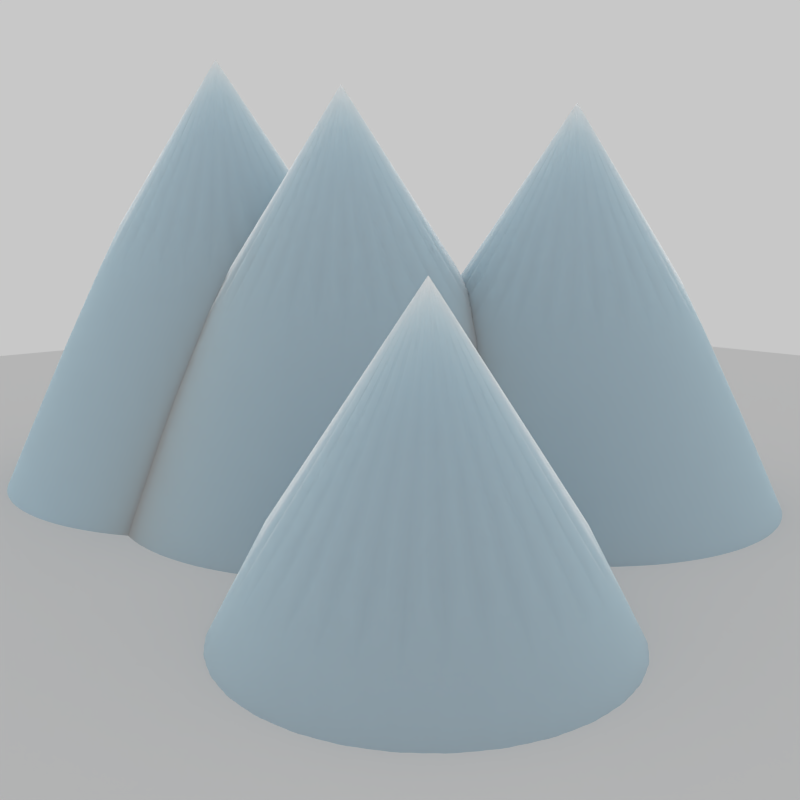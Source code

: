 # Source: ice.blend  (saved by Blender 2.72.0; exported with 4.5.12 LTS)
import bpy
from mathutils import Matrix  # noqa: F401  (used for matrix-valued properties, if any)

bpy.ops.wm.read_factory_settings(use_empty=True)
scene = bpy.context.scene
scene.name = 'Scene'

# ---- collections
col_collection_1 = bpy.data.collections.new('Collection 1'); scene.collection.children.link(col_collection_1)

# ---- materials (node trees are filled in below, after node groups)
mat_material_001 = bpy.data.materials.new('Material.001')
mat_material_001.alpha_threshold = 0.0
mat_material_001.roughness = 0.5

# ---- material node trees
mat_material_001.use_nodes = True; mat_material_001.node_tree.nodes.clear()
_N = mat_material_001.node_tree.nodes; _L = mat_material_001.node_tree.links
n0 = _N.new('ShaderNodeOutputMaterial'); n0.name = 'Material Output'; n0.location = (300, 300)
n1 = _N.new('ShaderNodeBsdfDiffuse'); n1.name = 'Diffuse BSDF'; n1.location = (-90, 300)
n1.inputs[0].default_value = (0.4109, 0.4109, 0.4109, 1.0)
n1.inputs[1].default_value = 0.7
n2 = _N.new('ShaderNodeSubsurfaceScattering'); n2.name = 'Subsurface Scattering'; n2.location = (-90, 300)
n2.inputs[0].default_value = (0.1224, 0.2609, 0.3424, 1.0)
n2.inputs[1].default_value = 1.0
n2.inputs[2].default_value = (1.0, 1.0, 1.0)
n3 = _N.new('ShaderNodeAddShader'); n3.name = 'Add Shader'; n3.location = (110, 300)
_L.new(n3.outputs[0], n0.inputs[0])
_L.new(n1.outputs[0], n3.inputs[0])
_L.new(n2.outputs[0], n3.inputs[1])
n0.is_active_output = True

# ---- world
world_world = bpy.data.worlds.new('World'); scene.world = world_world
world_world.use_nodes = True; world_world.node_tree.nodes.clear()
_N = world_world.node_tree.nodes; _L = world_world.node_tree.links
n0 = _N.new('ShaderNodeOutputWorld'); n0.name = 'World Output'; n0.location = (300, 300)
n1 = _N.new('ShaderNodeBackground'); n1.name = 'Background'; n1.location = (10, 300)
n1.inputs[0].default_value = (0.723, 0.723, 0.723, 1.0)
n1.inputs[1].default_value = 0.8
_L.new(n1.outputs[0], n0.inputs[0])
n0.is_active_output = True
world_world.color = (0.05088, 0.05088, 0.05088)
world_world.use_sun_shadow = False
world_world.sun_shadow_jitter_overblur = 0.0
world_world.cycles.sampling_method = 'MANUAL'
world_world.cycles.sample_map_resolution = 256
world_world.light_settings.ao_factor = 0.8

# ---- cameras
cam_camera_001 = bpy.data.cameras.new('Camera.001')
cam_camera_001.clip_end = 100.0
cam_camera_001.lens = 35.0
cam_camera_001.sensor_width = 32.0
cam_camera_001.sensor_height = 18.0
cam_camera_001.display_size = 2.0
cam_camera_001.shift_y = 0.13
cam_camera_001.dof.focus_distance = 0.0

# ---- meshes
me_cone = bpy.data.meshes.new('Cone')
me_cone.from_pydata([(-0.8091, 1.669, -1.331), (-0.8091, 0.6687, 0.669), (-0.614, 1.649, -1.331), (-0.4264, 1.593, -1.331), (-0.2535, 1.5, -1.331), (-0.102, 1.376, -1.331), (0.02241, 1.224, -1.331), (0.1148, 1.051, -1.331), (0.1717, 0.8638, -1.331), (0.1909, 0.6687, -1.331), (0.1717, 0.4736, -1.331), (0.1148, 0.286, -1.331), (0.02241, 0.1131, -1.331), (-0.102, -0.03844, -1.331), (-0.2535, -0.1628, -1.331), (-0.4264, -0.2552, -1.331), (-0.614, -0.3121, -1.331), (-0.8091, -0.3313, -1.331), (-1.004, -0.3121, -1.331), (-1.192, -0.2552, -1.331), (-1.365, -0.1628, -1.331), (-1.516, -0.03844, -1.331), (-1.641, 0.1131, -1.331), (-1.733, 0.286, -1.331), (-1.79, 0.4736, -1.331), (-1.809, 0.6687, -1.331), (-1.79, 0.8638, -1.331), (-1.733, 1.051, -1.331), (-1.641, 1.224, -1.331), (-1.516, 1.376, -1.331), (-1.365, 1.5, -1.331), (-1.192, 1.593, -1.331), (-1.004, 1.649, -1.331), (0.8469, 1.139, -0.6377), (0.8469, 0.1387, 1.362), (1.042, 1.12, -0.6377), (1.23, 1.063, -0.6377), (1.402, 0.9702, -0.6377), (1.554, 0.8458, -0.6377), (1.678, 0.6943, -0.6377), (1.771, 0.5214, -0.6377), (1.828, 0.3338, -0.6377), (1.847, 0.1387, -0.6377), (1.828, -0.05636, -0.6377), (1.771, -0.2439, -0.6377), (1.678, -0.4168, -0.6377), (1.554, -0.5684, -0.6377), (1.402, -0.6927, -0.6377), (1.23, -0.7851, -0.6377), (1.042, -0.8421, -0.6377), (0.8469, -0.8613, -0.6377), (0.6518, -0.8421, -0.6377), (0.4642, -0.7851, -0.6377), (0.2913, -0.6927, -0.6377), (0.1398, -0.5684, -0.6377), (0.01544, -0.4168, -0.6377), (-0.07697, -0.2439, -0.6377), (-0.1339, -0.05636, -0.6377), (-0.1531, 0.1387, -0.6377), (-0.1339, 0.3338, -0.6377), (-0.07697, 0.5214, -0.6377), (0.01544, 0.6943, -0.6377), (0.1398, 0.8458, -0.6377), (0.2913, 0.9702, -0.6377), (0.4642, 1.063, -0.6377), (0.6518, 1.12, -0.6377), (0.2023, 1.075, -0.7821), (0.2023, 0.07453, 1.218), (0.3974, 1.055, -0.7821), (0.585, 0.9984, -0.7821), (0.7579, 0.906, -0.7821), (0.9095, 0.7816, -0.7821), (1.034, 0.6301, -0.7821), (1.126, 0.4572, -0.7821), (1.183, 0.2696, -0.7821), (1.202, 0.07453, -0.7821), (1.183, -0.1206, -0.7821), (1.126, -0.3082, -0.7821), (1.034, -0.481, -0.7821), (0.9095, -0.6326, -0.7821), (0.7579, -0.7569, -0.7821), (0.585, -0.8494, -0.7821), (0.3974, -0.9063, -0.7821), (0.2023, -0.9255, -0.7821), (0.007254, -0.9063, -0.7821), (-0.1803, -0.8493, -0.7821), (-0.3532, -0.7569, -0.7821), (-0.5048, -0.6326, -0.7821), (-0.6291, -0.481, -0.7821), (-0.7215, -0.3082, -0.7821), (-0.7784, -0.1206, -0.7821), (-0.7977, 0.07453, -0.7821), (-0.7784, 0.2696, -0.7821), (-0.7215, 0.4572, -0.7821), (-0.6291, 0.6301, -0.7821), (-0.5048, 0.7816, -0.7821), (-0.3532, 0.906, -0.7821), (-0.1803, 0.9984, -0.7821), (0.007255, 1.055, -0.7821), (-0.2752, 0.441, -0.8262), (-0.2752, -0.559, 1.174), (-0.08014, 0.4218, -0.8262), (0.1075, 0.3649, -0.8262), (0.2803, 0.2724, -0.8262), (0.4319, 0.1481, -0.8262), (0.5562, -0.003458, -0.8262), (0.6486, -0.1763, -0.8262), (0.7056, -0.3639, -0.8262), (0.7248, -0.559, -0.8262), (0.7056, -0.7541, -0.8262), (0.6486, -0.9417, -0.8262), (0.5562, -1.115, -0.8262), (0.4319, -1.266, -0.8262), (0.2803, -1.39, -0.8262), (0.1075, -1.483, -0.8262), (-0.08014, -1.54, -0.8262), (-0.2752, -1.559, -0.8262), (-0.4703, -1.54, -0.8262), (-0.6579, -1.483, -0.8262), (-0.8308, -1.39, -0.8262), (-0.9823, -1.266, -0.8262), (-1.107, -1.115, -0.8262), (-1.199, -0.9417, -0.8262), (-1.256, -0.7541, -0.8262), (-1.275, -0.559, -0.8262), (-1.256, -0.3639, -0.8262), (-1.199, -0.1763, -0.8262), (-1.107, -0.003457, -0.8262), (-0.9823, 0.1481, -0.8262), (-0.8308, 0.2724, -0.8262), (-0.6579, 0.3649, -0.8262), (-0.4703, 0.4218, -0.8262)], [], [(31, 1, 32), (0, 1, 2), (30, 1, 31), (29, 1, 30), (28, 1, 29), (27, 1, 28), (26, 1, 27), (25, 1, 26), (24, 1, 25), (23, 1, 24), (22, 1, 23), (21, 1, 22), (20, 1, 21), (19, 1, 20), (18, 1, 19), (17, 1, 18), (16, 1, 17), (15, 1, 16), (14, 1, 15), (13, 1, 14), (12, 1, 13), (11, 1, 12), (10, 1, 11), (9, 1, 10), (8, 1, 9), (7, 1, 8), (6, 1, 7), (5, 1, 6), (4, 1, 5), (3, 1, 4), (32, 1, 0), (2, 1, 3), (0, 2, 3, 4, 5, 6, 7, 8, 9, 10, 11, 12, 13, 14, 15, 16, 17, 18, 19, 20, 21, 22, 23, 24, 25, 26, 27, 28, 29, 30, 31, 32), (64, 34, 65), (33, 34, 35), (63, 34, 64), (62, 34, 63), (61, 34, 62), (60, 34, 61), (59, 34, 60), (58, 34, 59), (57, 34, 58), (56, 34, 57), (55, 34, 56), (54, 34, 55), (53, 34, 54), (52, 34, 53), (51, 34, 52), (50, 34, 51), (49, 34, 50), (48, 34, 49), (47, 34, 48), (46, 34, 47), (45, 34, 46), (44, 34, 45), (43, 34, 44), (42, 34, 43), (41, 34, 42), (40, 34, 41), (39, 34, 40), (38, 34, 39), (37, 34, 38), (36, 34, 37), (65, 34, 33), (35, 34, 36), (33, 35, 36, 37, 38, 39, 40, 41, 42, 43, 44, 45, 46, 47, 48, 49, 50, 51, 52, 53, 54, 55, 56, 57, 58, 59, 60, 61, 62, 63, 64, 65), (97, 67, 98), (66, 67, 68), (96, 67, 97), (95, 67, 96), (94, 67, 95), (93, 67, 94), (92, 67, 93), (91, 67, 92), (90, 67, 91), (89, 67, 90), (88, 67, 89), (87, 67, 88), (86, 67, 87), (85, 67, 86), (84, 67, 85), (83, 67, 84), (82, 67, 83), (81, 67, 82), (80, 67, 81), (79, 67, 80), (78, 67, 79), (77, 67, 78), (76, 67, 77), (75, 67, 76), (74, 67, 75), (73, 67, 74), (72, 67, 73), (71, 67, 72), (70, 67, 71), (69, 67, 70), (98, 67, 66), (68, 67, 69), (66, 68, 69, 70, 71, 72, 73, 74, 75, 76, 77, 78, 79, 80, 81, 82, 83, 84, 85, 86, 87, 88, 89, 90, 91, 92, 93, 94, 95, 96, 97, 98), (130, 100, 131), (99, 100, 101), (129, 100, 130), (128, 100, 129), (127, 100, 128), (126, 100, 127), (125, 100, 126), (124, 100, 125), (123, 100, 124), (122, 100, 123), (121, 100, 122), (120, 100, 121), (119, 100, 120), (118, 100, 119), (117, 100, 118), (116, 100, 117), (115, 100, 116), (114, 100, 115), (113, 100, 114), (112, 100, 113), (111, 100, 112), (110, 100, 111), (109, 100, 110), (108, 100, 109), (107, 100, 108), (106, 100, 107), (105, 100, 106), (104, 100, 105), (103, 100, 104), (102, 100, 103), (131, 100, 99), (101, 100, 102), (99, 101, 102, 103, 104, 105, 106, 107, 108, 109, 110, 111, 112, 113, 114, 115, 116, 117, 118, 119, 120, 121, 122, 123, 124, 125, 126, 127, 128, 129, 130, 131)])
me_cone.polygons.foreach_set('use_smooth', [True] * 132)
me_cone.materials.append(mat_material_001)
me_cone.use_remesh_preserve_volume = False
me_cone.use_remesh_preserve_attributes = False
me_cone.use_mirror_vertex_groups = False
me_cone.update()
me_plane_001 = bpy.data.meshes.new('Plane.001')
me_plane_001.from_pydata([(-0.5, -0.5, 0.0), (0.5, -0.5, 0.0), (-0.5, 0.5, 0.0), (0.5, 0.5, 0.0)], [], [(0, 1, 3, 2)])
me_plane_001.use_remesh_preserve_volume = False
me_plane_001.use_remesh_preserve_attributes = False
me_plane_001.use_mirror_vertex_groups = False
me_plane_001.update()
me_sphere_004 = bpy.data.meshes.new('Sphere.004')
me_sphere_004.from_pydata([(-0.09312, 0.0, 0.9454), (-0.1853, 0.0, 0.9317), (-0.2758, 0.0, 0.9091), (-0.3635, 0.0, 0.8777), (-0.4478, 0.0, 0.8378), (-0.5278, 0.0, 0.7899), (-0.6027, 0.0, 0.7344), (-0.6718, 0.0, 0.6718), (-0.7344, 0.0, 0.6027), (-0.7899, 0.0, 0.5278), (-0.8378, 0.0, 0.4478), (-0.8777, 0.0, 0.3635), (-0.9091, 0.0, 0.2758), (-0.9317, 0.0, 0.1853), (-0.9454, 0.0, 0.09312), (-0.95, 0.0, -1.548e-07), (-0.9454, 0.0, -0.09312), (-0.9317, 0.0, -0.1853), (-0.9091, 0.0, -0.2758), (-0.8777, 0.0, -0.3635), (-0.8378, 0.0, -0.4478), (-0.7899, 0.0, -0.5278), (-0.7344, 0.0, -0.6027), (-0.6718, 0.0, -0.6718), (-0.6027, 0.0, -0.7344), (-0.5278, 0.0, -0.7899), (-0.4478, 0.0, -0.8378), (-0.3635, 0.0, -0.8777), (-0.2758, 0.0, -0.9091), (-0.1853, 0.0, -0.9317), (-0.09312, 0.0, -0.9454), (7.625e-07, 0.0, -0.95), (-0.09133, 0.01817, 0.9454), (-0.1818, 0.03616, 0.9317), (-0.2705, 0.0538, 0.9091), (-0.3566, 0.07093, 0.8777), (-0.4392, 0.08737, 0.8378), (-0.5177, 0.103, 0.7899), (-0.5911, 0.1176, 0.7344), (-0.6588, 0.1311, 0.6718), (-0.7202, 0.1433, 0.6027), (-0.7747, 0.1541, 0.5278), (-0.8217, 0.1635, 0.4478), (-0.8608, 0.1712, 0.3635), (-0.8916, 0.1774, 0.2758), (-0.9138, 0.1818, 0.1853), (-0.9273, 0.1844, 0.09312), (-0.9317, 0.1853, -1.548e-07), (-0.9273, 0.1844, -0.09312), (-0.9138, 0.1818, -0.1853), (-0.8916, 0.1774, -0.2758), (-0.8608, 0.1712, -0.3635), (-0.8217, 0.1635, -0.4478), (-0.7747, 0.1541, -0.5278), (-0.7202, 0.1433, -0.6027), (-0.6588, 0.1311, -0.6718), (-0.5911, 0.1176, -0.7344), (-0.5176, 0.103, -0.7899), (-0.4392, 0.08737, -0.8378), (-0.3566, 0.07092, -0.8777), (-0.2705, 0.0538, -0.9091), (-0.1818, 0.03616, -0.9317), (-0.09133, 0.01817, -0.9454), (-0.08603, 0.03563, 0.9454), (-0.1712, 0.07093, 0.9317), (-0.2548, 0.1055, 0.9091), (-0.3359, 0.1391, 0.8777), (-0.4137, 0.1714, 0.8378), (-0.4876, 0.202, 0.7899), (-0.5568, 0.2306, 0.7344), (-0.6206, 0.2571, 0.6718), (-0.6785, 0.281, 0.6027), (-0.7298, 0.3023, 0.5278), (-0.774, 0.3206, 0.4478), (-0.8109, 0.3359, 0.3635), (-0.8399, 0.3479, 0.2758), (-0.8608, 0.3566, 0.1853), (-0.8735, 0.3618, 0.09312), (-0.8777, 0.3635, -1.548e-07), (-0.8735, 0.3618, -0.09312), (-0.8608, 0.3566, -0.1853), (-0.8399, 0.3479, -0.2758), (-0.8109, 0.3359, -0.3635), (-0.774, 0.3206, -0.4478), (-0.7298, 0.3023, -0.5278), (-0.6785, 0.281, -0.6027), (-0.6206, 0.2571, -0.6718), (-0.5568, 0.2306, -0.7344), (-0.4876, 0.202, -0.7899), (-0.4137, 0.1714, -0.8378), (-0.3359, 0.1391, -0.8777), (-0.2548, 0.1055, -0.9091), (-0.1712, 0.07092, -0.9317), (-0.08603, 0.03563, -0.9454), (-0.07742, 0.05173, 0.9454), (-0.1541, 0.103, 0.9317), (-0.2293, 0.1532, 0.9091), (-0.3023, 0.202, 0.8777), (-0.3724, 0.2488, 0.8378), (-0.4388, 0.2932, 0.7899), (-0.5011, 0.3348, 0.7344), (-0.5585, 0.3732, 0.6718), (-0.6106, 0.408, 0.6027), (-0.6568, 0.4388, 0.5278), (-0.6966, 0.4655, 0.4478), (-0.7298, 0.4876, 0.3635), (-0.7559, 0.5051, 0.2758), (-0.7747, 0.5177, 0.1853), (-0.7861, 0.5253, 0.09312), (-0.7899, 0.5278, -1.548e-07), (-0.7861, 0.5253, -0.09312), (-0.7747, 0.5177, -0.1853), (-0.7559, 0.5051, -0.2758), (-0.7298, 0.4876, -0.3635), (-0.6966, 0.4655, -0.4478), (-0.6568, 0.4388, -0.5278), (-0.6106, 0.408, -0.6027), (-0.5585, 0.3732, -0.6718), (-0.5011, 0.3348, -0.7344), (-0.4388, 0.2932, -0.7899), (-0.3724, 0.2488, -0.8378), (-0.3023, 0.202, -0.8777), (-0.2293, 0.1532, -0.9091), (-0.1541, 0.103, -0.9317), (-0.07742, 0.05173, -0.9454), (-0.06584, 0.06584, 0.9454), (-0.1311, 0.1311, 0.9317), (-0.195, 0.195, 0.9091), (-0.2571, 0.2571, 0.8777), (-0.3167, 0.3167, 0.8378), (-0.3732, 0.3732, 0.7899), (-0.4262, 0.4262, 0.7344), (-0.475, 0.475, 0.6718), (-0.5193, 0.5193, 0.6027), (-0.5585, 0.5585, 0.5278), (-0.5924, 0.5924, 0.4478), (-0.6206, 0.6206, 0.3635), (-0.6428, 0.6428, 0.2758), (-0.6588, 0.6588, 0.1853), (-0.6685, 0.6685, 0.09312), (-0.6718, 0.6718, -1.548e-07), (-0.6685, 0.6685, -0.09312), (-0.6588, 0.6588, -0.1853), (-0.6428, 0.6428, -0.2758), (-0.6206, 0.6206, -0.3635), (-0.5924, 0.5924, -0.4478), (-0.5585, 0.5585, -0.5278), (-0.5193, 0.5193, -0.6027), (-0.475, 0.475, -0.6718), (-0.4262, 0.4262, -0.7344), (-0.3732, 0.3732, -0.7899), (-0.3167, 0.3167, -0.8378), (-0.2571, 0.2571, -0.8777), (-0.195, 0.195, -0.9091), (-0.1311, 0.1311, -0.9317), (-0.06584, 0.06584, -0.9454), (-0.05173, 0.07742, 0.9454), (-0.103, 0.1541, 0.9317), (-0.1532, 0.2293, 0.9091), (-0.202, 0.3023, 0.8777), (-0.2488, 0.3724, 0.8378), (-0.2932, 0.4388, 0.7899), (-0.3348, 0.5011, 0.7344), (-0.3732, 0.5585, 0.6718), (-0.408, 0.6106, 0.6027), (-0.4388, 0.6568, 0.5278), (-0.4655, 0.6966, 0.4478), (-0.4876, 0.7298, 0.3635), (-0.5051, 0.7559, 0.2758), (-0.5177, 0.7747, 0.1853), (-0.5252, 0.7861, 0.09312), (-0.5278, 0.7899, -1.548e-07), (-0.5252, 0.7861, -0.09312), (-0.5177, 0.7747, -0.1853), (-0.5051, 0.7559, -0.2758), (-0.4876, 0.7298, -0.3635), (-0.4655, 0.6966, -0.4478), (-0.4388, 0.6568, -0.5278), (-0.408, 0.6106, -0.6027), (-0.3732, 0.5585, -0.6718), (-0.3348, 0.5011, -0.7344), (-0.2932, 0.4388, -0.7899), (-0.2488, 0.3724, -0.8378), (-0.202, 0.3023, -0.8777), (-0.1532, 0.2293, -0.9091), (-0.103, 0.1541, -0.9317), (-0.05173, 0.07742, -0.9454), (-0.03563, 0.08603, 0.9454), (-0.07092, 0.1712, 0.9317), (-0.1055, 0.2548, 0.9091), (-0.1391, 0.3359, 0.8777), (-0.1714, 0.4137, 0.8378), (-0.202, 0.4876, 0.7899), (-0.2306, 0.5568, 0.7344), (-0.2571, 0.6206, 0.6718), (-0.281, 0.6785, 0.6027), (-0.3023, 0.7298, 0.5278), (-0.3206, 0.7741, 0.4478), (-0.3359, 0.8109, 0.3635), (-0.3479, 0.8399, 0.2758), (-0.3566, 0.8608, 0.1853), (-0.3618, 0.8735, 0.09312), (-0.3635, 0.8777, -1.548e-07), (-0.3618, 0.8735, -0.09312), (-0.3566, 0.8608, -0.1853), (-0.3479, 0.8399, -0.2758), (-0.3359, 0.8109, -0.3635), (-0.3206, 0.774, -0.4478), (-0.3023, 0.7298, -0.5278), (-0.281, 0.6785, -0.6027), (-0.2571, 0.6206, -0.6718), (-0.2306, 0.5568, -0.7344), (-0.202, 0.4876, -0.7899), (-0.1714, 0.4137, -0.8378), (-0.1391, 0.3359, -0.8777), (-0.1055, 0.2548, -0.9091), (-0.07092, 0.1712, -0.9317), (-0.03563, 0.08603, -0.9454), (-0.01817, 0.09133, 0.9454), (-0.03616, 0.1818, 0.9317), (-0.0538, 0.2705, 0.9091), (-0.07092, 0.3566, 0.8777), (-0.08737, 0.4392, 0.8378), (-0.103, 0.5177, 0.7899), (-0.1176, 0.5911, 0.7344), (-0.1311, 0.6588, 0.6718), (-0.1433, 0.7202, 0.6027), (-0.1541, 0.7747, 0.5278), (-0.1635, 0.8217, 0.4478), (-0.1712, 0.8608, 0.3635), (-0.1774, 0.8916, 0.2758), (-0.1818, 0.9138, 0.1853), (-0.1844, 0.9273, 0.09312), (-0.1853, 0.9317, -1.548e-07), (-0.1844, 0.9273, -0.09312), (-0.1818, 0.9138, -0.1853), (-0.1774, 0.8916, -0.2758), (-0.1712, 0.8608, -0.3635), (-0.1635, 0.8217, -0.4478), (-0.1541, 0.7747, -0.5278), (-0.1433, 0.7202, -0.6027), (-0.1311, 0.6588, -0.6718), (-0.1176, 0.5911, -0.7344), (-0.103, 0.5177, -0.7899), (-0.08737, 0.4392, -0.8378), (-0.07092, 0.3566, -0.8777), (-0.0538, 0.2705, -0.9091), (-0.03616, 0.1818, -0.9317), (-0.01817, 0.09133, -0.9454), (7.672e-07, 0.09312, 0.9454), (7.858e-07, 0.1853, 0.9317), (7.634e-07, 0.2758, 0.9091), (7.597e-07, 0.3636, 0.8777), (7.523e-07, 0.4478, 0.8378), (7.448e-07, 0.5278, 0.7899), (7.299e-07, 0.6027, 0.7344), (6.852e-07, 0.6718, 0.6718), (6.107e-07, 0.7344, 0.6027), (7.448e-07, 0.7899, 0.5278), (6.256e-07, 0.8378, 0.4478), (6.107e-07, 0.8777, 0.3635), (6.554e-07, 0.9091, 0.2758), (5.958e-07, 0.9317, 0.1853), (7.15e-07, 0.9454, 0.09312), (6.405e-07, 0.95, -1.548e-07), (7.15e-07, 0.9454, -0.09312), (5.958e-07, 0.9317, -0.1853), (6.852e-07, 0.9091, -0.2758), (6.703e-07, 0.8777, -0.3635), (6.852e-07, 0.8378, -0.4478), (7.15e-07, 0.7899, -0.5278), (6.703e-07, 0.7344, -0.6027), (7.001e-07, 0.6718, -0.6718), (7.448e-07, 0.6027, -0.7344), (7.895e-07, 0.5278, -0.7899), (7.448e-07, 0.4478, -0.8378), (7.672e-07, 0.3635, -0.8777), (7.895e-07, 0.2758, -0.9091), (7.672e-07, 0.1853, -0.9317), (7.746e-07, 0.09312, -0.9454), (0.01817, 0.09133, 0.9454), (0.03616, 0.1818, 0.9317), (0.0538, 0.2705, 0.9091), (0.07093, 0.3566, 0.8777), (0.08737, 0.4392, 0.8378), (0.103, 0.5177, 0.7899), (0.1176, 0.5911, 0.7344), (0.1311, 0.6588, 0.6718), (0.1433, 0.7202, 0.6027), (0.1541, 0.7747, 0.5278), (0.1635, 0.8217, 0.4478), (0.1712, 0.8608, 0.3635), (0.1774, 0.8916, 0.2758), (0.1818, 0.9138, 0.1853), (0.1844, 0.9273, 0.09312), (0.1853, 0.9317, -1.548e-07), (0.1844, 0.9273, -0.09312), (0.1818, 0.9138, -0.1853), (0.1774, 0.8916, -0.2758), (0.1712, 0.8608, -0.3635), (0.1635, 0.8217, -0.4478), (0.1541, 0.7747, -0.5278), (0.1433, 0.7202, -0.6027), (0.1311, 0.6588, -0.6718), (0.1176, 0.5911, -0.7344), (0.103, 0.5177, -0.7899), (0.08737, 0.4392, -0.8378), (0.07093, 0.3566, -0.8777), (0.0538, 0.2705, -0.9091), (0.03616, 0.1818, -0.9317), (0.01817, 0.09133, -0.9454), (0.03564, 0.08603, 0.9454), (0.07093, 0.1712, 0.9317), (0.1055, 0.2548, 0.9091), (0.1391, 0.3359, 0.8777), (0.1714, 0.4137, 0.8378), (0.202, 0.4876, 0.7899), (0.2306, 0.5568, 0.7344), (0.2571, 0.6206, 0.6718), (0.281, 0.6785, 0.6027), (0.3023, 0.7298, 0.5278), (0.3206, 0.774, 0.4478), (0.3359, 0.8109, 0.3635), (0.3479, 0.8399, 0.2758), (0.3566, 0.8608, 0.1853), (0.3618, 0.8735, 0.09312), (0.3636, 0.8777, -1.548e-07), (0.3618, 0.8735, -0.09312), (0.3566, 0.8608, -0.1853), (0.3479, 0.8399, -0.2758), (0.3359, 0.8109, -0.3635), (0.3206, 0.774, -0.4478), (0.3023, 0.7298, -0.5278), (0.281, 0.6785, -0.6027), (0.2571, 0.6206, -0.6718), (0.2306, 0.5568, -0.7344), (0.202, 0.4876, -0.7899), (0.1714, 0.4137, -0.8378), (0.1391, 0.3359, -0.8777), (0.1055, 0.2548, -0.9091), (0.07093, 0.1712, -0.9317), (0.03563, 0.08603, -0.9454), (0.05173, 0.07742, 0.9454), (0.103, 0.1541, 0.9317), (0.1532, 0.2293, 0.9091), (0.202, 0.3023, 0.8777), (0.2488, 0.3724, 0.8378), (0.2932, 0.4388, 0.7899), (0.3348, 0.5011, 0.7344), (0.3732, 0.5585, 0.6718), (0.408, 0.6106, 0.6027), (0.4388, 0.6568, 0.5278), (0.4655, 0.6966, 0.4478), (0.4876, 0.7298, 0.3635), (0.5051, 0.7559, 0.2758), (0.5177, 0.7747, 0.1853), (0.5253, 0.7861, 0.09312), (0.5278, 0.7899, -1.548e-07), (0.5253, 0.7861, -0.09312), (0.5177, 0.7747, -0.1853), (0.5051, 0.7559, -0.2758), (0.4876, 0.7298, -0.3635), (0.4655, 0.6966, -0.4478), (0.4388, 0.6568, -0.5278), (0.408, 0.6106, -0.6027), (0.3732, 0.5585, -0.6718), (0.3348, 0.5011, -0.7344), (0.2932, 0.4388, -0.7899), (0.2488, 0.3724, -0.8378), (0.202, 0.3023, -0.8777), (0.1532, 0.2293, -0.9091), (0.103, 0.1541, -0.9317), (0.05173, 0.07742, -0.9454), (0.06584, 0.06584, 0.9454), (0.1311, 0.1311, 0.9317), (0.195, 0.195, 0.9091), (0.2571, 0.2571, 0.8777), (0.3167, 0.3167, 0.8378), (0.3732, 0.3732, 0.7899), (0.4262, 0.4262, 0.7344), (0.475, 0.475, 0.6718), (0.5193, 0.5193, 0.6027), (0.5585, 0.5585, 0.5278), (0.5924, 0.5924, 0.4478), (0.6206, 0.6206, 0.3635), (0.6428, 0.6428, 0.2758), (0.6588, 0.6588, 0.1853), (0.6685, 0.6685, 0.09312), (0.6718, 0.6718, -1.548e-07), (0.6685, 0.6685, -0.09312), (0.6588, 0.6588, -0.1853), (0.6428, 0.6428, -0.2758), (0.6206, 0.6206, -0.3635), (0.5924, 0.5924, -0.4478), (0.5585, 0.5585, -0.5278), (0.5193, 0.5193, -0.6027), (0.475, 0.475, -0.6718), (0.4262, 0.4262, -0.7344), (0.3732, 0.3732, -0.7899), (0.3167, 0.3167, -0.8378), (0.2571, 0.2571, -0.8777), (0.195, 0.195, -0.9091), (0.1311, 0.1311, -0.9317), (0.06584, 0.06584, -0.9454), (0.07742, 0.05173, 0.9454), (0.1541, 0.103, 0.9317), (0.2293, 0.1532, 0.9091), (0.3023, 0.202, 0.8777), (0.3724, 0.2488, 0.8378), (0.4388, 0.2932, 0.7899), (0.5011, 0.3348, 0.7344), (0.5585, 0.3732, 0.6718), (0.6106, 0.408, 0.6027), (0.6568, 0.4388, 0.5278), (0.6966, 0.4655, 0.4478), (0.7298, 0.4876, 0.3635), (0.7559, 0.5051, 0.2758), (0.7747, 0.5177, 0.1853), (0.7861, 0.5253, 0.09312), (0.7899, 0.5278, -1.548e-07), (0.7861, 0.5253, -0.09312), (0.7747, 0.5177, -0.1853), (0.7559, 0.5051, -0.2758), (0.7298, 0.4876, -0.3635), (0.6966, 0.4655, -0.4478), (0.6568, 0.4388, -0.5278), (0.6106, 0.408, -0.6027), (0.5585, 0.3732, -0.6718), (0.5011, 0.3348, -0.7344), (0.4388, 0.2932, -0.7899), (0.3724, 0.2488, -0.8378), (0.3023, 0.202, -0.8777), (0.2293, 0.1532, -0.9091), (0.1541, 0.103, -0.9317), (0.07742, 0.05173, -0.9454), (0.08603, 0.03563, 0.9454), (0.1712, 0.07093, 0.9317), (0.2548, 0.1055, 0.9091), (0.3359, 0.1391, 0.8777), (0.4137, 0.1714, 0.8378), (0.4876, 0.202, 0.7899), (0.5568, 0.2306, 0.7344), (0.6206, 0.2571, 0.6718), (0.6785, 0.281, 0.6027), (0.7298, 0.3023, 0.5278), (0.7741, 0.3206, 0.4478), (0.8109, 0.3359, 0.3635), (0.8399, 0.3479, 0.2758), (0.8608, 0.3566, 0.1853), (0.8735, 0.3618, 0.09312), (0.8777, 0.3635, -1.548e-07), (0.8735, 0.3618, -0.09312), (0.8608, 0.3566, -0.1853), (0.8399, 0.3479, -0.2758), (0.8109, 0.3359, -0.3635), (0.7741, 0.3206, -0.4478), (0.7298, 0.3023, -0.5278), (0.6785, 0.281, -0.6027), (0.6206, 0.2571, -0.6718), (0.5568, 0.2306, -0.7344), (0.4876, 0.202, -0.7899), (0.4137, 0.1714, -0.8378), (0.3359, 0.1391, -0.8777), (0.2548, 0.1055, -0.9091), (0.1712, 0.07092, -0.9317), (0.08603, 0.03563, -0.9454), (0.09133, 0.01817, 0.9454), (0.1818, 0.03616, 0.9317), (0.2705, 0.0538, 0.9091), (0.3566, 0.07093, 0.8777), (0.4392, 0.08737, 0.8378), (0.5177, 0.103, 0.7899), (0.5911, 0.1176, 0.7344), (0.6588, 0.1311, 0.6718), (0.7203, 0.1433, 0.6027), (0.7747, 0.1541, 0.5278), (0.8217, 0.1635, 0.4478), (0.8608, 0.1712, 0.3635), (0.8916, 0.1774, 0.2758), (0.9138, 0.1818, 0.1853), (0.9273, 0.1844, 0.09312), (0.9317, 0.1853, -1.548e-07), (0.9273, 0.1844, -0.09312), (0.9138, 0.1818, -0.1853), (0.8916, 0.1774, -0.2758), (0.8608, 0.1712, -0.3635), (0.8217, 0.1635, -0.4478), (0.7747, 0.1541, -0.5278), (0.7203, 0.1433, -0.6027), (0.6588, 0.1311, -0.6718), (0.5911, 0.1176, -0.7344), (0.5177, 0.103, -0.7899), (0.4392, 0.08737, -0.8378), (0.3566, 0.07092, -0.8777), (0.2705, 0.0538, -0.9091), (0.1818, 0.03616, -0.9317), (0.09133, 0.01817, -0.9454), (0.09312, -5.834e-09, 0.9454), (0.1853, -5.613e-08, 0.9317), (0.2758, -2.465e-10, 0.9091), (0.3636, 7.204e-09, 0.8777), (0.4478, 1.465e-08, 0.8378), (0.5278, 3.701e-08, 0.7899), (0.6027, -3.75e-08, 0.7344), (0.6718, 5.936e-08, 0.6718), (0.7344, 8.916e-08, 0.6027), (0.7899, -1.515e-08, 0.5278), (0.8378, 8.916e-08, 0.4478), (0.8777, 5.936e-08, 0.3635), (0.9091, 1.465e-08, 0.2758), (0.9317, -2.465e-10, 0.1853), (0.9454, 2.956e-08, 0.09312), (0.95, -2.465e-10, -1.548e-07), (0.9454, 2.956e-08, -0.09312), (0.9317, -2.465e-10, -0.1853), (0.9091, 2.956e-08, -0.2758), (0.8777, 2.956e-08, -0.3635), (0.8378, 1.935e-07, -0.4478), (0.7899, 4.446e-08, -0.5278), (0.7344, 7.426e-08, -0.6027), (0.6718, 1.19e-07, -0.6718), (0.6027, -5.985e-08, -0.7344), (0.5278, -2.26e-08, -0.7899), (0.4478, 2.211e-08, -0.8378), (0.3636, 1.465e-08, -0.8777), (0.2758, -4.122e-08, -0.9091), (0.1853, -1.515e-08, -0.9317), (0.09312, -1.701e-08, -0.9454), (0.09133, -0.01817, 0.9454), (0.1818, -0.03616, 0.9317), (0.2705, -0.0538, 0.9091), (0.3566, -0.07093, 0.8777), (0.4392, -0.08737, 0.8378), (0.5177, -0.103, 0.7899), (0.5911, -0.1176, 0.7344), (0.6588, -0.1311, 0.6718), (0.7203, -0.1433, 0.6027), (0.7747, -0.1541, 0.5278), (0.8217, -0.1635, 0.4478), (0.8608, -0.1712, 0.3635), (0.8916, -0.1774, 0.2758), (0.9138, -0.1818, 0.1853), (0.9273, -0.1844, 0.09312), (0.9317, -0.1853, -1.548e-07), (0.9273, -0.1844, -0.09312), (0.9138, -0.1818, -0.1853), (0.8916, -0.1774, -0.2758), (0.8608, -0.1712, -0.3635), (0.8217, -0.1635, -0.4478), (0.7747, -0.1541, -0.5278), (0.7202, -0.1433, -0.6027), (0.6588, -0.1311, -0.6718), (0.5911, -0.1176, -0.7344), (0.5177, -0.103, -0.7899), (0.4392, -0.08737, -0.8378), (0.3566, -0.07092, -0.8777), (0.2705, -0.0538, -0.9091), (0.1818, -0.03616, -0.9317), (0.09133, -0.01817, -0.9454), (0.08603, -0.03563, 0.9454), (0.1712, -0.07093, 0.9317), (0.2548, -0.1055, 0.9091), (0.3359, -0.1391, 0.8777), (0.4137, -0.1714, 0.8378), (0.4876, -0.202, 0.7899), (0.5568, -0.2306, 0.7344), (0.6206, -0.2571, 0.6718), (0.6785, -0.281, 0.6027), (0.7298, -0.3023, 0.5278), (0.7741, -0.3206, 0.4478), (0.8109, -0.3359, 0.3635), (0.8399, -0.3479, 0.2758), (0.8608, -0.3566, 0.1853), (0.8735, -0.3618, 0.09312), (0.8777, -0.3635, -1.548e-07), (0.8735, -0.3618, -0.09312), (0.8608, -0.3566, -0.1853), (0.8399, -0.3479, -0.2758), (0.8109, -0.3359, -0.3635), (0.7741, -0.3206, -0.4478), (0.7298, -0.3023, -0.5278), (0.6785, -0.281, -0.6027), (0.6206, -0.2571, -0.6718), (0.5568, -0.2306, -0.7344), (0.4876, -0.202, -0.7899), (0.4137, -0.1714, -0.8378), (0.3359, -0.1391, -0.8777), (0.2548, -0.1055, -0.9091), (0.1712, -0.07092, -0.9317), (0.08603, -0.03563, -0.9454), (0.07742, -0.05173, 0.9454), (0.1541, -0.103, 0.9317), (0.2293, -0.1532, 0.9091), (0.3023, -0.202, 0.8777), (0.3724, -0.2488, 0.8378), (0.4388, -0.2932, 0.7899), (0.5011, -0.3348, 0.7344), (0.5585, -0.3732, 0.6718), (0.6106, -0.408, 0.6027), (0.6568, -0.4388, 0.5278), (0.6966, -0.4655, 0.4478), (0.7298, -0.4876, 0.3635), (0.7559, -0.5051, 0.2758), (0.7747, -0.5177, 0.1853), (0.7861, -0.5253, 0.09312), (0.7899, -0.5278, -1.548e-07), (0.7861, -0.5253, -0.09312), (0.7747, -0.5177, -0.1853), (0.7559, -0.5051, -0.2758), (0.7298, -0.4876, -0.3635), (0.6966, -0.4655, -0.4478), (0.6568, -0.4388, -0.5278), (0.6106, -0.408, -0.6027), (0.5585, -0.3732, -0.6718), (0.5011, -0.3348, -0.7344), (0.4388, -0.2932, -0.7899), (0.3724, -0.2488, -0.8378), (0.3023, -0.202, -0.8777), (0.2293, -0.1532, -0.9091), (0.1541, -0.103, -0.9317), (0.07742, -0.05173, -0.9454), (0.06584, -0.06584, 0.9454), (0.1311, -0.1311, 0.9317), (0.195, -0.195, 0.9091), (0.2571, -0.2571, 0.8777), (0.3167, -0.3167, 0.8378), (0.3732, -0.3732, 0.7899), (0.4262, -0.4262, 0.7344), (0.475, -0.475, 0.6718), (0.5193, -0.5193, 0.6027), (0.5585, -0.5585, 0.5278), (0.5924, -0.5924, 0.4478), (0.6206, -0.6206, 0.3635), (0.6428, -0.6428, 0.2758), (0.6588, -0.6588, 0.1853), (0.6685, -0.6685, 0.09312), (0.6718, -0.6718, -1.548e-07), (0.6685, -0.6685, -0.09312), (0.6588, -0.6588, -0.1853), (0.6428, -0.6428, -0.2758), (0.6206, -0.6206, -0.3635), (0.5924, -0.5924, -0.4478), (0.5585, -0.5585, -0.5278), (0.5193, -0.5193, -0.6027), (0.475, -0.475, -0.6718), (0.4262, -0.4262, -0.7344), (0.3732, -0.3732, -0.7899), (0.3167, -0.3167, -0.8378), (0.2571, -0.2571, -0.8777), (0.195, -0.195, -0.9091), (0.1311, -0.1311, -0.9317), (0.06584, -0.06584, -0.9454), (0.05173, -0.07742, 0.9454), (0.103, -0.1541, 0.9317), (0.1532, -0.2293, 0.9091), (0.202, -0.3023, 0.8777), (0.2488, -0.3724, 0.8378), (0.2932, -0.4388, 0.7899), (0.3348, -0.5011, 0.7344), (0.3732, -0.5585, 0.6718), (0.408, -0.6106, 0.6027), (0.4388, -0.6568, 0.5278), (0.4655, -0.6966, 0.4478), (0.4876, -0.7298, 0.3635), (0.5051, -0.7559, 0.2758), (0.5177, -0.7747, 0.1853), (0.5253, -0.7861, 0.09312), (0.5278, -0.7899, -1.548e-07), (0.5253, -0.7861, -0.09312), (0.5177, -0.7747, -0.1853), (0.5051, -0.7559, -0.2758), (0.4876, -0.7298, -0.3635), (0.4655, -0.6966, -0.4478), (0.4388, -0.6568, -0.5278), (0.408, -0.6106, -0.6027), (0.3732, -0.5585, -0.6718), (0.3348, -0.5011, -0.7344), (0.2932, -0.4388, -0.7899), (0.2488, -0.3724, -0.8378), (0.202, -0.3023, -0.8777), (0.1532, -0.2293, -0.9091), (0.103, -0.1541, -0.9317), (0.05173, -0.07742, -0.9454), (0.03564, -0.08603, 0.9454), (0.07093, -0.1712, 0.9317), (0.1055, -0.2548, 0.9091), (0.1391, -0.3359, 0.8777), (0.1714, -0.4137, 0.8378), (0.202, -0.4876, 0.7899), (0.2306, -0.5568, 0.7344), (0.2571, -0.6206, 0.6718), (0.281, -0.6785, 0.6027), (0.3023, -0.7298, 0.5278), (0.3206, -0.774, 0.4478), (0.3359, -0.8109, 0.3635), (0.3479, -0.8399, 0.2758), (0.3566, -0.8608, 0.1853), (0.3618, -0.8735, 0.09312), (0.3635, -0.8777, -1.548e-07), (0.3618, -0.8735, -0.09312), (0.3566, -0.8608, -0.1853), (0.3479, -0.8399, -0.2758), (0.3359, -0.8109, -0.3635), (0.3206, -0.774, -0.4478), (0.3023, -0.7298, -0.5278), (0.281, -0.6785, -0.6027), (0.2571, -0.6206, -0.6718), (0.2306, -0.5568, -0.7344), (0.202, -0.4876, -0.7899), (0.1714, -0.4137, -0.8378), (0.1391, -0.3359, -0.8777), (0.1055, -0.2548, -0.9091), (0.07093, -0.1712, -0.9317), (0.03563, -0.08603, -0.9454), (0.01817, -0.09133, 0.9454), (0.03616, -0.1818, 0.9317), (0.0538, -0.2705, 0.9091), (0.07093, -0.3566, 0.8777), (0.08737, -0.4392, 0.8378), (0.103, -0.5177, 0.7899), (0.1176, -0.5911, 0.7344), (0.1311, -0.6588, 0.6718), (0.1433, -0.7202, 0.6027), (0.1541, -0.7747, 0.5278), (0.1635, -0.8217, 0.4478), (0.1712, -0.8608, 0.3635), (0.1774, -0.8916, 0.2758), (0.1818, -0.9138, 0.1853), (0.1844, -0.9273, 0.09312), (0.1853, -0.9317, -1.548e-07), (0.1844, -0.9273, -0.09312), (0.1818, -0.9138, -0.1853), (0.1774, -0.8916, -0.2758), (0.1712, -0.8608, -0.3635), (0.1635, -0.8217, -0.4478), (0.1541, -0.7747, -0.5278), (0.1433, -0.7202, -0.6027), (0.1311, -0.6588, -0.6718), (0.1176, -0.5911, -0.7344), (0.103, -0.5177, -0.7899), (0.08737, -0.4392, -0.8378), (0.07093, -0.3566, -0.8777), (0.0538, -0.2705, -0.9091), (0.03616, -0.1818, -0.9317), (0.01817, -0.09133, -0.9454), (7.56e-07, -0.09312, 0.9454), (6.666e-07, -0.1853, 0.9317), (7.374e-07, -0.2758, 0.9091), (6.927e-07, -0.3635, 0.8777), (7.225e-07, -0.4478, 0.8378), (7.15e-07, -0.5278, 0.7899), (6.48e-07, -0.6027, 0.7344), (6.107e-07, -0.6718, 0.6718), (6.554e-07, -0.7344, 0.6027), (5.958e-07, -0.7899, 0.5278), (6.852e-07, -0.8378, 0.4478), (6.405e-07, -0.8777, 0.3635), (5.958e-07, -0.9091, 0.2758), (5.66e-07, -0.9317, 0.1853), (6.107e-07, -0.9454, 0.09312), (5.809e-07, -0.95, -1.548e-07), (6.107e-07, -0.9454, -0.09312), (5.66e-07, -0.9317, -0.1853), (6.256e-07, -0.9091, -0.2758), (6.107e-07, -0.8777, -0.3635), (7.895e-07, -0.8378, -0.4478), (6.107e-07, -0.7899, -0.5278), (6.256e-07, -0.7344, -0.6027), (6.852e-07, -0.6718, -0.6718), (5.958e-07, -0.6027, -0.7344), (6.181e-07, -0.5278, -0.7899), (7.523e-07, -0.4478, -0.8378), (7.001e-07, -0.3635, -0.8777), (7.076e-07, -0.2758, -0.9091), (7.336e-07, -0.1853, -0.9317), (7.448e-07, -0.09312, -0.9454), (-0.01817, -0.09133, 0.9454), (-0.03616, -0.1818, 0.9317), (-0.0538, -0.2705, 0.9091), (-0.07092, -0.3566, 0.8777), (-0.08737, -0.4392, 0.8378), (-0.103, -0.5177, 0.7899), (-0.1176, -0.5911, 0.7344), (-0.1311, -0.6588, 0.6718), (-0.1433, -0.7202, 0.6027), (-0.1541, -0.7747, 0.5278), (-0.1635, -0.8217, 0.4478), (-0.1712, -0.8608, 0.3635), (-0.1774, -0.8916, 0.2758), (-0.1818, -0.9138, 0.1853), (-0.1844, -0.9273, 0.09312), (-0.1853, -0.9317, -1.548e-07), (-0.1844, -0.9273, -0.09312), (-0.1818, -0.9138, -0.1853), (-0.1774, -0.8916, -0.2758), (-0.1712, -0.8608, -0.3635), (-0.1635, -0.8217, -0.4478), (-0.1541, -0.7747, -0.5278), (-0.1433, -0.7202, -0.6027), (-0.1311, -0.6588, -0.6718), (-0.1176, -0.5911, -0.7344), (-0.103, -0.5177, -0.7899), (-0.08737, -0.4392, -0.8378), (-0.07092, -0.3566, -0.8777), (-0.0538, -0.2705, -0.9091), (-0.03616, -0.1818, -0.9317), (-0.01817, -0.09133, -0.9454), (-0.03563, -0.08603, 0.9454), (-0.07092, -0.1712, 0.9317), (-0.1055, -0.2548, 0.9091), (-0.1391, -0.3359, 0.8777), (-0.1714, -0.4137, 0.8378), (-0.202, -0.4876, 0.7899), (-0.2306, -0.5568, 0.7344), (-0.2571, -0.6206, 0.6718), (-0.281, -0.6785, 0.6027), (-0.3023, -0.7298, 0.5278), (-0.3206, -0.774, 0.4478), (-0.3359, -0.8109, 0.3635), (-0.3479, -0.8399, 0.2758), (-0.3566, -0.8608, 0.1853), (-0.3618, -0.8735, 0.09312), (-0.3635, -0.8777, -1.548e-07), (-0.3618, -0.8735, -0.09312), (-0.3566, -0.8608, -0.1853), (-0.3479, -0.8399, -0.2758), (-0.3359, -0.8109, -0.3635), (-0.3206, -0.774, -0.4478), (-0.3023, -0.7298, -0.5278), (-0.281, -0.6785, -0.6027), (-0.2571, -0.6206, -0.6718), (-0.2306, -0.5568, -0.7344), (-0.202, -0.4876, -0.7899), (-0.1714, -0.4137, -0.8378), (-0.1391, -0.3359, -0.8777), (-0.1055, -0.2548, -0.9091), (-0.07092, -0.1712, -0.9317), (-0.03563, -0.08603, -0.9454), (3.389e-07, -6.34e-07, 0.95), (-0.05173, -0.07742, 0.9454), (-0.103, -0.1541, 0.9317), (-0.1532, -0.2293, 0.9091), (-0.202, -0.3023, 0.8777), (-0.2488, -0.3724, 0.8378), (-0.2932, -0.4388, 0.7899), (-0.3348, -0.5011, 0.7344), (-0.3732, -0.5585, 0.6718), (-0.408, -0.6106, 0.6027), (-0.4388, -0.6568, 0.5278), (-0.4655, -0.6966, 0.4478), (-0.4876, -0.7298, 0.3635), (-0.5051, -0.7559, 0.2758), (-0.5176, -0.7747, 0.1853), (-0.5252, -0.7861, 0.09312), (-0.5278, -0.7899, -1.548e-07), (-0.5252, -0.7861, -0.09312), (-0.5176, -0.7747, -0.1853), (-0.5051, -0.7559, -0.2758), (-0.4876, -0.7298, -0.3635), (-0.4655, -0.6966, -0.4478), (-0.4388, -0.6568, -0.5278), (-0.408, -0.6106, -0.6027), (-0.3732, -0.5585, -0.6718), (-0.3348, -0.5011, -0.7344), (-0.2932, -0.4388, -0.7899), (-0.2488, -0.3724, -0.8378), (-0.202, -0.3023, -0.8777), (-0.1532, -0.2293, -0.9091), (-0.103, -0.1541, -0.9317), (-0.05173, -0.07742, -0.9454), (-0.06584, -0.06584, 0.9454), (-0.1311, -0.1311, 0.9317), (-0.195, -0.195, 0.9091), (-0.2571, -0.2571, 0.8777), (-0.3167, -0.3167, 0.8378), (-0.3732, -0.3732, 0.7899), (-0.4262, -0.4262, 0.7344), (-0.475, -0.475, 0.6718), (-0.5193, -0.5193, 0.6027), (-0.5585, -0.5585, 0.5278), (-0.5924, -0.5924, 0.4478), (-0.6206, -0.6206, 0.3635), (-0.6428, -0.6428, 0.2758), (-0.6588, -0.6588, 0.1853), (-0.6685, -0.6685, 0.09312), (-0.6718, -0.6718, -1.548e-07), (-0.6685, -0.6685, -0.09312), (-0.6588, -0.6588, -0.1853), (-0.6428, -0.6428, -0.2758), (-0.6206, -0.6206, -0.3635), (-0.5924, -0.5924, -0.4478), (-0.5585, -0.5585, -0.5278), (-0.5193, -0.5193, -0.6027), (-0.475, -0.475, -0.6718), (-0.4262, -0.4262, -0.7344), (-0.3732, -0.3732, -0.7899), (-0.3167, -0.3167, -0.8378), (-0.2571, -0.2571, -0.8777), (-0.195, -0.195, -0.9091), (-0.1311, -0.1311, -0.9317), (-0.06584, -0.06584, -0.9454), (-0.07742, -0.05173, 0.9454), (-0.1541, -0.103, 0.9317), (-0.2293, -0.1532, 0.9091), (-0.3023, -0.202, 0.8777), (-0.3724, -0.2488, 0.8378), (-0.4388, -0.2932, 0.7899), (-0.5011, -0.3348, 0.7344), (-0.5585, -0.3732, 0.6718), (-0.6106, -0.408, 0.6027), (-0.6568, -0.4388, 0.5278), (-0.6966, -0.4655, 0.4478), (-0.7298, -0.4876, 0.3635), (-0.7559, -0.5051, 0.2758), (-0.7747, -0.5177, 0.1853), (-0.7861, -0.5252, 0.09312), (-0.7899, -0.5278, -1.548e-07), (-0.7861, -0.5252, -0.09312), (-0.7747, -0.5177, -0.1853), (-0.7559, -0.5051, -0.2758), (-0.7298, -0.4876, -0.3635), (-0.6966, -0.4655, -0.4478), (-0.6568, -0.4388, -0.5278), (-0.6106, -0.408, -0.6027), (-0.5585, -0.3732, -0.6718), (-0.5011, -0.3348, -0.7344), (-0.4388, -0.2932, -0.7899), (-0.3724, -0.2488, -0.8378), (-0.3023, -0.202, -0.8777), (-0.2293, -0.1532, -0.9091), (-0.1541, -0.103, -0.9317), (-0.07742, -0.05173, -0.9454), (-0.08603, -0.03563, 0.9454), (-0.1712, -0.07093, 0.9317), (-0.2548, -0.1055, 0.9091), (-0.3359, -0.1391, 0.8777), (-0.4137, -0.1714, 0.8378), (-0.4876, -0.202, 0.7899), (-0.5568, -0.2306, 0.7344), (-0.6206, -0.2571, 0.6718), (-0.6785, -0.281, 0.6027), (-0.7298, -0.3023, 0.5278), (-0.774, -0.3206, 0.4478), (-0.8109, -0.3359, 0.3635), (-0.8399, -0.3479, 0.2758), (-0.8608, -0.3566, 0.1853), (-0.8735, -0.3618, 0.09312), (-0.8777, -0.3635, -1.548e-07), (-0.8735, -0.3618, -0.09312), (-0.8608, -0.3566, -0.1853), (-0.8399, -0.3479, -0.2758), (-0.8109, -0.3359, -0.3635), (-0.774, -0.3206, -0.4478), (-0.7298, -0.3023, -0.5278), (-0.6785, -0.281, -0.6027), (-0.6206, -0.2571, -0.6718), (-0.5568, -0.2306, -0.7344), (-0.4876, -0.202, -0.7899), (-0.4137, -0.1714, -0.8378), (-0.3359, -0.1391, -0.8777), (-0.2548, -0.1055, -0.9091), (-0.1712, -0.07092, -0.9317), (-0.08603, -0.03563, -0.9454), (-0.09133, -0.01817, 0.9454), (-0.1818, -0.03616, 0.9317), (-0.2705, -0.0538, 0.9091), (-0.3566, -0.07092, 0.8777), (-0.4392, -0.08737, 0.8378), (-0.5177, -0.103, 0.7899), (-0.5911, -0.1176, 0.7344), (-0.6588, -0.1311, 0.6718), (-0.7202, -0.1433, 0.6027), (-0.7747, -0.1541, 0.5278), (-0.8217, -0.1635, 0.4478), (-0.8608, -0.1712, 0.3635), (-0.8916, -0.1774, 0.2758), (-0.9138, -0.1818, 0.1853), (-0.9273, -0.1844, 0.09312), (-0.9317, -0.1853, -1.548e-07), (-0.9273, -0.1844, -0.09312), (-0.9138, -0.1818, -0.1853), (-0.8916, -0.1774, -0.2758), (-0.8608, -0.1712, -0.3635), (-0.8217, -0.1635, -0.4478), (-0.7747, -0.1541, -0.5278), (-0.7202, -0.1433, -0.6027), (-0.6588, -0.1311, -0.6718), (-0.5911, -0.1176, -0.7344), (-0.5176, -0.103, -0.7899), (-0.4392, -0.08737, -0.8378), (-0.3566, -0.07092, -0.8777), (-0.2705, -0.0538, -0.9091), (-0.1818, -0.03616, -0.9317), (-0.09133, -0.01817, -0.9454)], [], [(28, 27, 59, 60), (17, 16, 48, 49), (6, 5, 37, 38), (26, 25, 57, 58), (4, 3, 35, 36), (15, 14, 46, 47), (24, 23, 55, 56), (2, 1, 33, 34), (13, 12, 44, 45), (22, 21, 53, 54), (11, 10, 42, 43), (20, 19, 51, 52), (9, 8, 40, 41), (29, 28, 60, 61), (18, 17, 49, 50), (7, 6, 38, 39), (27, 26, 58, 59), (16, 15, 47, 48), (5, 4, 36, 37), (25, 24, 56, 57), (3, 2, 34, 35), (14, 13, 45, 46), (23, 22, 54, 55), (1, 0, 32, 33), (12, 11, 43, 44), (21, 20, 52, 53), (10, 9, 41, 42), (30, 29, 61, 62), (19, 18, 50, 51), (8, 7, 39, 40), (61, 60, 91, 92), (50, 49, 80, 81), (39, 38, 69, 70), (59, 58, 89, 90), (48, 47, 78, 79), (37, 36, 67, 68), (57, 56, 87, 88), (35, 34, 65, 66), (46, 45, 76, 77), (55, 54, 85, 86), (33, 32, 63, 64), (44, 43, 74, 75), (53, 52, 83, 84), (42, 41, 72, 73), (62, 61, 92, 93), (51, 50, 81, 82), (40, 39, 70, 71), (60, 59, 90, 91), (49, 48, 79, 80), (38, 37, 68, 69), (58, 57, 88, 89), (36, 35, 66, 67), (47, 46, 77, 78), (56, 55, 86, 87), (34, 33, 64, 65), (45, 44, 75, 76), (54, 53, 84, 85), (43, 42, 73, 74), (52, 51, 82, 83), (41, 40, 71, 72), (93, 92, 123, 124), (82, 81, 112, 113), (71, 70, 101, 102), (91, 90, 121, 122), (80, 79, 110, 111), (69, 68, 99, 100), (89, 88, 119, 120), (67, 66, 97, 98), (78, 77, 108, 109), (87, 86, 117, 118), (65, 64, 95, 96), (76, 75, 106, 107), (85, 84, 115, 116), (74, 73, 104, 105), (83, 82, 113, 114), (72, 71, 102, 103), (92, 91, 122, 123), (81, 80, 111, 112), (70, 69, 100, 101), (90, 89, 120, 121), (79, 78, 109, 110), (68, 67, 98, 99), (88, 87, 118, 119), (66, 65, 96, 97), (77, 76, 107, 108), (86, 85, 116, 117), (64, 63, 94, 95), (75, 74, 105, 106), (84, 83, 114, 115), (73, 72, 103, 104), (114, 113, 144, 145), (103, 102, 133, 134), (123, 122, 153, 154), (112, 111, 142, 143), (101, 100, 131, 132), (121, 120, 151, 152), (110, 109, 140, 141), (99, 98, 129, 130), (119, 118, 149, 150), (97, 96, 127, 128), (108, 107, 138, 139), (117, 116, 147, 148), (95, 94, 125, 126), (106, 105, 136, 137), (115, 114, 145, 146), (104, 103, 134, 135), (124, 123, 154, 155), (113, 112, 143, 144), (102, 101, 132, 133), (122, 121, 152, 153), (111, 110, 141, 142), (100, 99, 130, 131), (120, 119, 150, 151), (98, 97, 128, 129), (109, 108, 139, 140), (118, 117, 148, 149), (96, 95, 126, 127), (107, 106, 137, 138), (116, 115, 146, 147), (105, 104, 135, 136), (146, 145, 176, 177), (135, 134, 165, 166), (155, 154, 185, 186), (144, 143, 174, 175), (133, 132, 163, 164), (153, 152, 183, 184), (142, 141, 172, 173), (131, 130, 161, 162), (151, 150, 181, 182), (129, 128, 159, 160), (140, 139, 170, 171), (149, 148, 179, 180), (127, 126, 157, 158), (138, 137, 168, 169), (147, 146, 177, 178), (136, 135, 166, 167), (145, 144, 175, 176), (134, 133, 164, 165), (154, 153, 184, 185), (143, 142, 173, 174), (132, 131, 162, 163), (152, 151, 182, 183), (141, 140, 171, 172), (130, 129, 160, 161), (150, 149, 180, 181), (128, 127, 158, 159), (139, 138, 169, 170), (148, 147, 178, 179), (126, 125, 156, 157), (137, 136, 167, 168), (178, 177, 208, 209), (167, 166, 197, 198), (176, 175, 206, 207), (165, 164, 195, 196), (185, 184, 215, 216), (174, 173, 204, 205), (163, 162, 193, 194), (183, 182, 213, 214), (172, 171, 202, 203), (161, 160, 191, 192), (181, 180, 211, 212), (159, 158, 189, 190), (170, 169, 200, 201), (179, 178, 209, 210), (157, 156, 187, 188), (168, 167, 198, 199), (177, 176, 207, 208), (166, 165, 196, 197), (186, 185, 216, 217), (175, 174, 205, 206), (164, 163, 194, 195), (184, 183, 214, 215), (173, 172, 203, 204), (162, 161, 192, 193), (182, 181, 212, 213), (160, 159, 190, 191), (171, 170, 201, 202), (180, 179, 210, 211), (158, 157, 188, 189), (169, 168, 199, 200), (210, 209, 240, 241), (188, 187, 218, 219), (199, 198, 229, 230), (208, 207, 238, 239), (197, 196, 227, 228), (217, 216, 247, 248), (206, 205, 236, 237), (195, 194, 225, 226), (215, 214, 245, 246), (204, 203, 234, 235), (193, 192, 223, 224), (213, 212, 243, 244), (191, 190, 221, 222), (202, 201, 232, 233), (211, 210, 241, 242), (189, 188, 219, 220), (200, 199, 230, 231), (209, 208, 239, 240), (198, 197, 228, 229), (207, 206, 237, 238), (196, 195, 226, 227), (216, 215, 246, 247), (205, 204, 235, 236), (194, 193, 224, 225), (214, 213, 244, 245), (203, 202, 233, 234), (192, 191, 222, 223), (212, 211, 242, 243), (190, 189, 220, 221), (201, 200, 231, 232), (242, 241, 272, 273), (220, 219, 250, 251), (231, 230, 261, 262), (240, 239, 270, 271), (229, 228, 259, 260), (238, 237, 268, 269), (227, 226, 257, 258), (247, 246, 277, 278), (236, 235, 266, 267), (225, 224, 255, 256), (245, 244, 275, 276), (234, 233, 264, 265), (223, 222, 253, 254), (243, 242, 273, 274), (221, 220, 251, 252), (232, 231, 262, 263), (241, 240, 271, 272), (219, 218, 249, 250), (230, 229, 260, 261), (239, 238, 269, 270), (228, 227, 258, 259), (248, 247, 278, 279), (237, 236, 267, 268), (226, 225, 256, 257), (246, 245, 276, 277), (235, 234, 265, 266), (224, 223, 254, 255), (244, 243, 274, 275), (222, 221, 252, 253), (233, 232, 263, 264), (274, 273, 304, 305), (252, 251, 282, 283), (263, 262, 293, 294), (272, 271, 302, 303), (250, 249, 280, 281), (261, 260, 291, 292), (270, 269, 300, 301), (259, 258, 289, 290), (279, 278, 309, 310), (268, 267, 298, 299), (257, 256, 287, 288), (277, 276, 307, 308), (266, 265, 296, 297), (255, 254, 285, 286), (275, 274, 305, 306), (253, 252, 283, 284), (264, 263, 294, 295), (273, 272, 303, 304), (251, 250, 281, 282), (262, 261, 292, 293), (271, 270, 301, 302), (260, 259, 290, 291), (269, 268, 299, 300), (258, 257, 288, 289), (278, 277, 308, 309), (267, 266, 297, 298), (256, 255, 286, 287), (276, 275, 306, 307), (265, 264, 295, 296), (254, 253, 284, 285), (306, 305, 336, 337), (284, 283, 314, 315), (295, 294, 325, 326), (304, 303, 334, 335), (282, 281, 312, 313), (293, 292, 323, 324), (302, 301, 332, 333), (291, 290, 321, 322), (300, 299, 330, 331), (289, 288, 319, 320), (309, 308, 339, 340), (298, 297, 328, 329), (287, 286, 317, 318), (307, 306, 337, 338), (296, 295, 326, 327), (285, 284, 315, 316), (305, 304, 335, 336), (283, 282, 313, 314), (294, 293, 324, 325), (303, 302, 333, 334), (281, 280, 311, 312), (292, 291, 322, 323), (301, 300, 331, 332), (290, 289, 320, 321), (310, 309, 340, 341), (299, 298, 329, 330), (288, 287, 318, 319), (308, 307, 338, 339), (297, 296, 327, 328), (286, 285, 316, 317), (338, 337, 368, 369), (327, 326, 357, 358), (316, 315, 346, 347), (336, 335, 366, 367), (314, 313, 344, 345), (325, 324, 355, 356), (334, 333, 364, 365), (312, 311, 342, 343), (323, 322, 353, 354), (332, 331, 362, 363), (321, 320, 351, 352), (341, 340, 371, 372), (330, 329, 360, 361), (319, 318, 349, 350), (339, 338, 369, 370), (328, 327, 358, 359), (317, 316, 347, 348), (337, 336, 367, 368), (315, 314, 345, 346), (326, 325, 356, 357), (335, 334, 365, 366), (313, 312, 343, 344), (324, 323, 354, 355), (333, 332, 363, 364), (322, 321, 352, 353), (331, 330, 361, 362), (320, 319, 350, 351), (340, 339, 370, 371), (329, 328, 359, 360), (318, 317, 348, 349), (370, 369, 400, 401), (359, 358, 389, 390), (348, 347, 378, 379), (368, 367, 398, 399), (346, 345, 376, 377), (357, 356, 387, 388), (366, 365, 396, 397), (344, 343, 374, 375), (355, 354, 385, 386), (364, 363, 394, 395), (353, 352, 383, 384), (362, 361, 392, 393), (351, 350, 381, 382), (371, 370, 401, 402), (360, 359, 390, 391), (349, 348, 379, 380), (369, 368, 399, 400), (358, 357, 388, 389), (347, 346, 377, 378), (367, 366, 397, 398), (345, 344, 375, 376), (356, 355, 386, 387), (365, 364, 395, 396), (343, 342, 373, 374), (354, 353, 384, 385), (363, 362, 393, 394), (352, 351, 382, 383), (372, 371, 402, 403), (361, 360, 391, 392), (350, 349, 380, 381), (402, 401, 432, 433), (391, 390, 421, 422), (380, 379, 410, 411), (400, 399, 430, 431), (389, 388, 419, 420), (378, 377, 408, 409), (398, 397, 428, 429), (376, 375, 406, 407), (387, 386, 417, 418), (396, 395, 426, 427), (374, 373, 404, 405), (385, 384, 415, 416), (394, 393, 424, 425), (383, 382, 413, 414), (403, 402, 433, 434), (392, 391, 422, 423), (381, 380, 411, 412), (401, 400, 431, 432), (390, 389, 420, 421), (379, 378, 409, 410), (399, 398, 429, 430), (377, 376, 407, 408), (388, 387, 418, 419), (397, 396, 427, 428), (375, 374, 405, 406), (386, 385, 416, 417), (395, 394, 425, 426), (384, 383, 414, 415), (393, 392, 423, 424), (382, 381, 412, 413), (434, 433, 464, 465), (423, 422, 453, 454), (412, 411, 442, 443), (432, 431, 462, 463), (421, 420, 451, 452), (410, 409, 440, 441), (430, 429, 460, 461), (408, 407, 438, 439), (419, 418, 449, 450), (428, 427, 458, 459), (406, 405, 436, 437), (417, 416, 447, 448), (426, 425, 456, 457), (415, 414, 445, 446), (424, 423, 454, 455), (413, 412, 443, 444), (433, 432, 463, 464), (422, 421, 452, 453), (411, 410, 441, 442), (431, 430, 461, 462), (420, 419, 450, 451), (409, 408, 439, 440), (429, 428, 459, 460), (407, 406, 437, 438), (418, 417, 448, 449), (427, 426, 457, 458), (405, 404, 435, 436), (416, 415, 446, 447), (425, 424, 455, 456), (414, 413, 444, 445), (455, 454, 485, 486), (444, 443, 474, 475), (464, 463, 494, 495), (453, 452, 483, 484), (442, 441, 472, 473), (462, 461, 492, 493), (451, 450, 481, 482), (440, 439, 470, 471), (460, 459, 490, 491), (438, 437, 468, 469), (449, 448, 479, 480), (458, 457, 488, 489), (436, 435, 466, 467), (447, 446, 477, 478), (456, 455, 486, 487), (445, 444, 475, 476), (465, 464, 495, 496), (454, 453, 484, 485), (443, 442, 473, 474), (463, 462, 493, 494), (452, 451, 482, 483), (441, 440, 471, 472), (461, 460, 491, 492), (439, 438, 469, 470), (450, 449, 480, 481), (459, 458, 489, 490), (437, 436, 467, 468), (448, 447, 478, 479), (457, 456, 487, 488), (446, 445, 476, 477), (487, 486, 517, 518), (476, 475, 506, 507), (496, 495, 526, 527), (485, 484, 515, 516), (474, 473, 504, 505), (494, 493, 524, 525), (483, 482, 513, 514), (472, 471, 502, 503), (492, 491, 522, 523), (470, 469, 500, 501), (481, 480, 511, 512), (490, 489, 520, 521), (468, 467, 498, 499), (479, 478, 509, 510), (488, 487, 518, 519), (477, 476, 507, 508), (486, 485, 516, 517), (475, 474, 505, 506), (495, 494, 525, 526), (484, 483, 514, 515), (473, 472, 503, 504), (493, 492, 523, 524), (482, 481, 512, 513), (471, 470, 501, 502), (491, 490, 521, 522), (469, 468, 499, 500), (480, 479, 510, 511), (489, 488, 519, 520), (467, 466, 497, 498), (478, 477, 508, 509), (519, 518, 549, 550), (508, 507, 538, 539), (517, 516, 547, 548), (506, 505, 536, 537), (526, 525, 556, 557), (515, 514, 545, 546), (504, 503, 534, 535), (524, 523, 554, 555), (513, 512, 543, 544), (502, 501, 532, 533), (522, 521, 552, 553), (500, 499, 530, 531), (511, 510, 541, 542), (520, 519, 550, 551), (498, 497, 528, 529), (509, 508, 539, 540), (518, 517, 548, 549), (507, 506, 537, 538), (527, 526, 557, 558), (516, 515, 546, 547), (505, 504, 535, 536), (525, 524, 555, 556), (514, 513, 544, 545), (503, 502, 533, 534), (523, 522, 553, 554), (501, 500, 531, 532), (512, 511, 542, 543), (521, 520, 551, 552), (499, 498, 529, 530), (510, 509, 540, 541), (551, 550, 581, 582), (529, 528, 559, 560), (540, 539, 570, 571), (549, 548, 579, 580), (538, 537, 568, 569), (558, 557, 588, 589), (547, 546, 577, 578), (536, 535, 566, 567), (556, 555, 586, 587), (545, 544, 575, 576), (534, 533, 564, 565), (554, 553, 584, 585), (532, 531, 562, 563), (543, 542, 573, 574), (552, 551, 582, 583), (530, 529, 560, 561), (541, 540, 571, 572), (550, 549, 580, 581), (539, 538, 569, 570), (548, 547, 578, 579), (537, 536, 567, 568), (557, 556, 587, 588), (546, 545, 576, 577), (535, 534, 565, 566), (555, 554, 585, 586), (544, 543, 574, 575), (533, 532, 563, 564), (553, 552, 583, 584), (531, 530, 561, 562), (542, 541, 572, 573), (583, 582, 613, 614), (561, 560, 591, 592), (572, 571, 602, 603), (581, 580, 611, 612), (570, 569, 600, 601), (579, 578, 609, 610), (568, 567, 598, 599), (588, 587, 618, 619), (577, 576, 607, 608), (566, 565, 596, 597), (586, 585, 616, 617), (575, 574, 605, 606), (564, 563, 594, 595), (584, 583, 614, 615), (562, 561, 592, 593), (573, 572, 603, 604), (582, 581, 612, 613), (560, 559, 590, 591), (571, 570, 601, 602), (580, 579, 610, 611), (569, 568, 599, 600), (589, 588, 619, 620), (578, 577, 608, 609), (567, 566, 597, 598), (587, 586, 617, 618), (576, 575, 606, 607), (565, 564, 595, 596), (585, 584, 615, 616), (563, 562, 593, 594), (574, 573, 604, 605), (615, 614, 645, 646), (593, 592, 623, 624), (604, 603, 634, 635), (613, 612, 643, 644), (591, 590, 621, 622), (602, 601, 632, 633), (611, 610, 641, 642), (600, 599, 630, 631), (620, 619, 650, 651), (609, 608, 639, 640), (598, 597, 628, 629), (618, 617, 648, 649), (607, 606, 637, 638), (596, 595, 626, 627), (616, 615, 646, 647), (594, 593, 624, 625), (605, 604, 635, 636), (614, 613, 644, 645), (592, 591, 622, 623), (603, 602, 633, 634), (612, 611, 642, 643), (601, 600, 631, 632), (610, 609, 640, 641), (599, 598, 629, 630), (619, 618, 649, 650), (608, 607, 638, 639), (597, 596, 627, 628), (617, 616, 647, 648), (606, 605, 636, 637), (595, 594, 625, 626), (647, 646, 677, 678), (625, 624, 655, 656), (636, 635, 666, 667), (645, 644, 675, 676), (623, 622, 653, 654), (634, 633, 664, 665), (643, 642, 673, 674), (632, 631, 662, 663), (641, 640, 671, 672), (630, 629, 660, 661), (650, 649, 680, 681), (639, 638, 669, 670), (628, 627, 658, 659), (648, 647, 678, 679), (637, 636, 667, 668), (626, 625, 656, 657), (646, 645, 676, 677), (624, 623, 654, 655), (635, 634, 665, 666), (644, 643, 674, 675), (622, 621, 652, 653), (633, 632, 663, 664), (642, 641, 672, 673), (631, 630, 661, 662), (651, 650, 681, 682), (640, 639, 670, 671), (629, 628, 659, 660), (649, 648, 679, 680), (638, 637, 668, 669), (627, 626, 657, 658), (679, 678, 709, 710), (668, 667, 698, 699), (657, 656, 687, 688), (677, 676, 707, 708), (655, 654, 685, 686), (666, 665, 696, 697), (675, 674, 705, 706), (653, 652, 683, 684), (664, 663, 694, 695), (673, 672, 703, 704), (662, 661, 692, 693), (682, 681, 712, 713), (671, 670, 701, 702), (660, 659, 690, 691), (680, 679, 710, 711), (669, 668, 699, 700), (658, 657, 688, 689), (678, 677, 708, 709), (656, 655, 686, 687), (667, 666, 697, 698), (676, 675, 706, 707), (654, 653, 684, 685), (665, 664, 695, 696), (674, 673, 704, 705), (663, 662, 693, 694), (672, 671, 702, 703), (661, 660, 691, 692), (681, 680, 711, 712), (670, 669, 700, 701), (659, 658, 689, 690), (711, 710, 741, 742), (700, 699, 730, 731), (689, 688, 719, 720), (709, 708, 739, 740), (687, 686, 717, 718), (698, 697, 728, 729), (707, 706, 737, 738), (685, 684, 715, 716), (696, 695, 726, 727), (705, 704, 735, 736), (694, 693, 724, 725), (703, 702, 733, 734), (692, 691, 722, 723), (712, 711, 742, 743), (701, 700, 731, 732), (690, 689, 720, 721), (710, 709, 740, 741), (699, 698, 729, 730), (688, 687, 718, 719), (708, 707, 738, 739), (686, 685, 716, 717), (697, 696, 727, 728), (706, 705, 736, 737), (684, 683, 714, 715), (695, 694, 725, 726), (704, 703, 734, 735), (693, 692, 723, 724), (713, 712, 743, 744), (702, 701, 732, 733), (691, 690, 721, 722), (743, 742, 773, 774), (732, 731, 762, 763), (721, 720, 751, 752), (741, 740, 771, 772), (730, 729, 760, 761), (719, 718, 749, 750), (739, 738, 769, 770), (717, 716, 747, 748), (728, 727, 758, 759), (737, 736, 767, 768), (715, 714, 745, 746), (726, 725, 756, 757), (735, 734, 765, 766), (724, 723, 754, 755), (744, 743, 774, 775), (733, 732, 763, 764), (722, 721, 752, 753), (742, 741, 772, 773), (731, 730, 761, 762), (720, 719, 750, 751), (740, 739, 770, 771), (718, 717, 748, 749), (729, 728, 759, 760), (738, 737, 768, 769), (716, 715, 746, 747), (727, 726, 757, 758), (736, 735, 766, 767), (725, 724, 755, 756), (734, 733, 764, 765), (723, 722, 753, 754), (775, 774, 805, 806), (764, 763, 794, 795), (753, 752, 783, 784), (773, 772, 803, 804), (762, 761, 792, 793), (751, 750, 781, 782), (771, 770, 801, 802), (749, 748, 779, 780), (760, 759, 790, 791), (769, 768, 799, 800), (747, 746, 777, 778), (758, 757, 788, 789), (767, 766, 797, 798), (756, 755, 786, 787), (765, 764, 795, 796), (754, 753, 784, 785), (774, 773, 804, 805), (763, 762, 793, 794), (752, 751, 782, 783), (772, 771, 802, 803), (761, 760, 791, 792), (750, 749, 780, 781), (770, 769, 800, 801), (748, 747, 778, 779), (759, 758, 789, 790), (768, 767, 798, 799), (746, 745, 776, 777), (757, 756, 787, 788), (766, 765, 796, 797), (755, 754, 785, 786), (796, 795, 826, 827), (785, 784, 815, 816), (805, 804, 835, 836), (794, 793, 824, 825), (783, 782, 813, 814), (803, 802, 833, 834), (792, 791, 822, 823), (781, 780, 811, 812), (801, 800, 831, 832), (779, 778, 809, 810), (790, 789, 820, 821), (799, 798, 829, 830), (777, 776, 807, 808), (788, 787, 818, 819), (797, 796, 827, 828), (786, 785, 816, 817), (806, 805, 836, 837), (795, 794, 825, 826), (784, 783, 814, 815), (804, 803, 834, 835), (793, 792, 823, 824), (782, 781, 812, 813), (802, 801, 832, 833), (780, 779, 810, 811), (791, 790, 821, 822), (800, 799, 830, 831), (778, 777, 808, 809), (789, 788, 819, 820), (798, 797, 828, 829), (787, 786, 817, 818), (835, 834, 866, 867), (824, 823, 855, 856), (813, 812, 844, 845), (833, 832, 864, 865), (811, 810, 842, 843), (822, 821, 853, 854), (831, 830, 862, 863), (809, 808, 840, 841), (820, 819, 851, 852), (829, 828, 860, 861), (818, 817, 849, 850), (827, 826, 858, 859), (816, 815, 847, 848), (836, 835, 867, 868), (825, 824, 856, 857), (814, 813, 845, 846), (834, 833, 865, 866), (823, 822, 854, 855), (812, 811, 843, 844), (832, 831, 863, 864), (810, 809, 841, 842), (821, 820, 852, 853), (830, 829, 861, 862), (808, 807, 839, 840), (819, 818, 850, 851), (828, 827, 859, 860), (817, 816, 848, 849), (837, 836, 868, 869), (826, 825, 857, 858), (815, 814, 846, 847), (868, 867, 898, 899), (857, 856, 887, 888), (846, 845, 876, 877), (866, 865, 896, 897), (855, 854, 885, 886), (844, 843, 874, 875), (864, 863, 894, 895), (842, 841, 872, 873), (853, 852, 883, 884), (862, 861, 892, 893), (840, 839, 870, 871), (851, 850, 881, 882), (860, 859, 890, 891), (849, 848, 879, 880), (869, 868, 899, 900), (858, 857, 888, 889), (847, 846, 877, 878), (867, 866, 897, 898), (856, 855, 886, 887), (845, 844, 875, 876), (865, 864, 895, 896), (843, 842, 873, 874), (854, 853, 884, 885), (863, 862, 893, 894), (841, 840, 871, 872), (852, 851, 882, 883), (861, 860, 891, 892), (850, 849, 880, 881), (859, 858, 889, 890), (848, 847, 878, 879), (900, 899, 930, 931), (889, 888, 919, 920), (878, 877, 908, 909), (898, 897, 928, 929), (887, 886, 917, 918), (876, 875, 906, 907), (896, 895, 926, 927), (874, 873, 904, 905), (885, 884, 915, 916), (894, 893, 924, 925), (872, 871, 902, 903), (883, 882, 913, 914), (892, 891, 922, 923), (881, 880, 911, 912), (890, 889, 920, 921), (879, 878, 909, 910), (899, 898, 929, 930), (888, 887, 918, 919), (877, 876, 907, 908), (897, 896, 927, 928), (886, 885, 916, 917), (875, 874, 905, 906), (895, 894, 925, 926), (873, 872, 903, 904), (884, 883, 914, 915), (893, 892, 923, 924), (871, 870, 901, 902), (882, 881, 912, 913), (891, 890, 921, 922), (880, 879, 910, 911), (921, 920, 951, 952), (910, 909, 940, 941), (930, 929, 960, 961), (919, 918, 949, 950), (908, 907, 938, 939), (928, 927, 958, 959), (917, 916, 947, 948), (906, 905, 936, 937), (926, 925, 956, 957), (904, 903, 934, 935), (915, 914, 945, 946), (924, 923, 954, 955), (902, 901, 932, 933), (913, 912, 943, 944), (922, 921, 952, 953), (911, 910, 941, 942), (931, 930, 961, 962), (920, 919, 950, 951), (909, 908, 939, 940), (929, 928, 959, 960), (918, 917, 948, 949), (907, 906, 937, 938), (927, 926, 957, 958), (905, 904, 935, 936), (916, 915, 946, 947), (925, 924, 955, 956), (903, 902, 933, 934), (914, 913, 944, 945), (923, 922, 953, 954), (912, 911, 942, 943), (953, 952, 983, 984), (942, 941, 972, 973), (962, 961, 992, 993), (951, 950, 981, 982), (940, 939, 970, 971), (960, 959, 990, 991), (949, 948, 979, 980), (938, 937, 968, 969), (958, 957, 988, 989), (936, 935, 966, 967), (947, 946, 977, 978), (956, 955, 986, 987), (934, 933, 964, 965), (945, 944, 975, 976), (954, 953, 984, 985), (943, 942, 973, 974), (952, 951, 982, 983), (941, 940, 971, 972), (961, 960, 991, 992), (950, 949, 980, 981), (939, 938, 969, 970), (959, 958, 989, 990), (948, 947, 978, 979), (937, 936, 967, 968), (957, 956, 987, 988), (935, 934, 965, 966), (946, 945, 976, 977), (955, 954, 985, 986), (933, 932, 963, 964), (944, 943, 974, 975), (0, 838, 32), (31, 30, 62), (32, 838, 63), (31, 62, 93), (63, 838, 94), (31, 93, 124), (31, 124, 155), (94, 838, 125), (125, 838, 156), (31, 155, 186), (156, 838, 187), (31, 186, 217), (187, 838, 218), (31, 217, 248), (218, 838, 249), (31, 248, 279), (249, 838, 280), (31, 279, 310), (280, 838, 311), (31, 310, 341), (311, 838, 342), (31, 341, 372), (342, 838, 373), (31, 372, 403), (373, 838, 404), (31, 403, 434), (404, 838, 435), (31, 434, 465), (31, 465, 496), (435, 838, 466), (466, 838, 497), (31, 496, 527), (497, 838, 528), (31, 527, 558), (528, 838, 559), (31, 558, 589), (559, 838, 590), (31, 589, 620), (590, 838, 621), (31, 620, 651), (621, 838, 652), (31, 651, 682), (652, 838, 683), (31, 682, 713), (683, 838, 714), (31, 713, 744), (714, 838, 745), (31, 744, 775), (745, 838, 776), (31, 775, 806), (31, 806, 837), (776, 838, 807), (807, 838, 839), (31, 837, 869), (839, 838, 870), (31, 869, 900), (870, 838, 901), (31, 900, 931), (31, 931, 962), (901, 838, 932), (932, 838, 963), (31, 962, 993), (985, 984, 21, 22), (963, 838, 0), (974, 973, 10, 11), (31, 993, 30), (983, 982, 19, 20), (972, 971, 8, 9), (992, 991, 28, 29), (981, 980, 17, 18), (970, 969, 6, 7), (990, 989, 26, 27), (979, 978, 15, 16), (968, 967, 4, 5), (988, 987, 24, 25), (966, 965, 2, 3), (977, 976, 13, 14), (986, 985, 22, 23), (964, 963, 0, 1), (975, 974, 11, 12), (984, 983, 20, 21), (973, 972, 9, 10), (993, 992, 29, 30), (982, 981, 18, 19), (971, 970, 7, 8), (991, 990, 27, 28), (980, 979, 16, 17), (969, 968, 5, 6), (989, 988, 25, 26), (967, 966, 3, 4), (978, 977, 14, 15), (987, 986, 23, 24), (965, 964, 1, 2), (976, 975, 12, 13)])
me_sphere_004.use_remesh_preserve_volume = False
me_sphere_004.use_remesh_preserve_attributes = False
me_sphere_004.use_mirror_vertex_groups = False
me_sphere_004.update()

# ---- objects
ob_cone = bpy.data.objects.new('Cone', me_cone)
ob_plane = bpy.data.objects.new('Plane', me_plane_001)
ob_sphere_001 = bpy.data.objects.new('Sphere.001', me_sphere_004)
ob_camera = bpy.data.objects.new('Camera', cam_camera_001)

# ---- transforms, parenting, visibility, modifiers, constraints
ob_cone.location = (0.0, 0.0, 0.4392)
ob_cone.pass_index = 1
ob_cone.lineart.crease_threshold = 0.0
_m = ob_cone.modifiers.new('EdgeSplit', 'EDGE_SPLIT')
_m = ob_cone.modifiers.new('Subsurf', 'SUBSURF')
_m.uv_smooth = 'PRESERVE_CORNERS'
_m.quality = 2
_m.levels = 2
_m.show_only_control_edges = False
ob_plane.location = (0.0, 0.0, 0.0)
ob_plane.scale = (10.0, 10.0, 10.0)
ob_plane.lineart.crease_threshold = 0.0
ob_sphere_001.location = (0.0, 0.0, 0.0)
ob_sphere_001.hide_viewport = True
ob_sphere_001.hide_render = True
ob_sphere_001.lineart.crease_threshold = 0.0
ob_camera.location = (-2.22, 2.068, 0.9515)
ob_camera.rotation_euler = (0.8358, -1.999e-06, -2.286)
ob_camera.lineart.crease_threshold = 0.0
_c = ob_camera.constraints.new('TRACK_TO'); _c.name = 'Track To'
_c.target = ob_sphere_001

# ---- collection membership
col_collection_1.objects.link(ob_cone)
col_collection_1.objects.link(ob_plane)
col_collection_1.objects.link(ob_sphere_001)
col_collection_1.objects.link(ob_camera)

# ---- scene / render settings (as saved in the file)
scene.camera = ob_camera
scene.frame_start = 1; scene.frame_end = 250; scene.frame_set(1)
scene.render.engine = 'CYCLES'
scene.render.resolution_x = 256
scene.render.resolution_y = 256
scene.render.dither_intensity = 0.0
scene.cycles.use_denoising = False
scene.cycles.samples = 576
scene.cycles.sampling_pattern = 'TABULATED_SOBOL'
scene.cycles.light_sampling_threshold = 0.0
scene.cycles.use_adaptive_sampling = False
scene.cycles.use_light_tree = False
scene.cycles.blur_glossy = 0.0
scene.cycles.pixel_filter_type = 'GAUSSIAN'
scene.cycles.sample_clamp_indirect = 0.0
scene.view_settings.view_transform = 'Standard'
bpy.context.view_layer.update()
